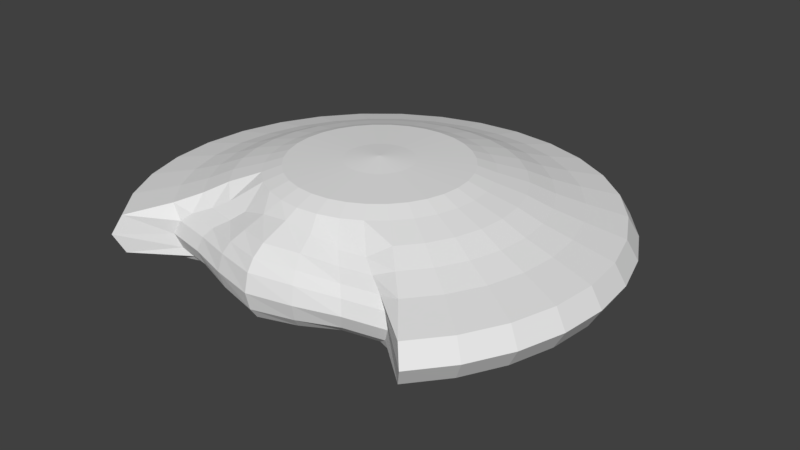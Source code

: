 # Source: ufo.blend  (saved by Blender 2.79.0; exported with 4.5.12 LTS)
import bpy
from mathutils import Matrix  # noqa: F401  (used for matrix-valued properties, if any)

bpy.ops.wm.read_factory_settings(use_empty=True)
scene = bpy.context.scene
scene.name = 'Scene'

# ---- collections
col_collection_1 = bpy.data.collections.new('Collection 1'); scene.collection.children.link(col_collection_1)

# ---- world
world_world = bpy.data.worlds.new('World'); scene.world = world_world
world_world.color = (0.05088, 0.05088, 0.05088)
world_world.use_sun_shadow = False
world_world.sun_shadow_jitter_overblur = 0.0
world_world.cycles.sampling_method = 'MANUAL'

# ---- meshes
me_sphere = bpy.data.meshes.new('Sphere')
me_sphere.from_pydata([(-5.742e-08, 0.2914, 0.5462), (-1.11e-07, 0.762, 0.5226), (-6.913e-08, 0.9204, 0.4684), (-6.913e-08, 1.171, 0.3984), (-6.913e-08, 1.378, 0.313), (-7.669e-08, 1.615, 0.2372), (-1.148e-07, 1.916, 0.165), (-1.292e-07, 2.013, 6.437e-08), (-1.148e-07, 1.916, -0.165), (-4.315e-08, 0.5565, -0.5424), (0.05686, 0.2858, 0.5462), (0.1487, 0.7474, 0.5226), (0.1796, 0.9027, 0.4684), (0.2285, 1.149, 0.3984), (0.2687, 1.351, 0.313), (0.315, 1.584, 0.2372), (0.3847, 1.878, 0.165), (0.4035, 1.973, 6.437e-08), (0.3847, 1.878, -0.165), (0.315, 1.584, -0.2372), (0.2687, 1.351, -0.313), (0.2285, 1.149, -0.3984), (0.1086, 0.5458, -0.5424), (0.07518, 0.378, -0.725), (0.03833, 0.1927, -0.8374), (0.1115, 0.2692, 0.5462), (0.2916, 0.704, 0.5226), (0.3522, 0.8504, 0.4684), (0.4483, 1.082, 0.3984), (0.5271, 1.273, 0.313), (0.6179, 1.492, 0.2372), (0.7547, 1.766, 0.165), (0.7916, 1.855, 6.437e-08), (0.7547, 1.766, -0.165), (0.6179, 1.492, -0.2372), (0.5271, 1.273, -0.313), (0.4483, 1.082, -0.3984), (0.213, 0.5141, -0.5424), (0.1475, 0.356, -0.725), (0.07518, 0.1815, -0.8374), (0.1619, 0.2423, 0.5462), (0.4234, 0.6336, 0.5226), (0.5114, 0.7653, 0.4684), (0.6508, 0.974, 0.3984), (0.7653, 1.145, 0.313), (0.897, 1.342, 0.2372), (1.096, 1.584, 0.165), (1.149, 1.664, 6.437e-08), (1.096, 1.584, -0.165), (0.897, 1.342, -0.2372), (0.7653, 1.145, -0.313), (0.6508, 0.974, -0.3984), (0.3092, 0.4627, -0.5424), (0.2141, 0.3204, -0.725), (0.1091, 0.1633, -0.8374), (0.2061, 0.2061, 0.5462), (0.5388, 0.5388, 0.5226), (0.6508, 0.6508, 0.4684), (0.8284, 0.8284, 0.3984), (0.974, 0.974, 0.313), (1.142, 1.142, 0.2372), (1.395, 1.339, 0.165), (1.463, 1.407, 6.437e-08), (1.395, 1.339, -0.165), (1.142, 1.142, -0.2372), (0.974, 0.974, -0.313), (0.8284, 0.8284, -0.3984), (0.3935, 0.3935, -0.5424), (0.2725, 0.2725, -0.725), (0.1389, 0.1389, -0.8374), (0.2423, 0.1619, 0.5462), (0.6336, 0.4234, 0.5226), (0.7653, 0.5114, 0.4684), (0.974, 0.6508, 0.3984), (1.145, 0.7653, 0.313), (1.342, 0.897, 0.2372), (1.64, 1.04, 0.165), (1.72, 1.093, 6.437e-08), (1.64, 1.04, -0.165), (1.342, 0.897, -0.2372), (1.145, 0.7653, -0.313), (0.974, 0.6508, -0.3984), (0.4627, 0.3092, -0.5424), (0.3204, 0.2141, -0.725), (0.1633, 0.1091, -0.8374), (0.2693, 0.1115, 0.5462), (0.704, 0.2916, 0.5226), (0.8504, 0.3522, 0.4684), (1.082, 0.4483, 0.3984), (1.273, 0.5271, 0.313), (1.492, 0.6179, 0.2372), (1.822, 0.6988, 0.165), (1.911, 0.7357, 6.437e-08), (1.822, 0.6988, -0.165), (1.492, 0.6179, -0.2372), (1.273, 0.5271, -0.313), (1.082, 0.4483, -0.3984), (0.5141, 0.213, -0.5424), (0.356, 0.1475, -0.725), (0.1815, 0.07518, -0.8374), (0.2858, 0.05686, 0.5462), (0.7474, 0.1487, 0.5226), (0.9027, 0.1796, 0.4684), (1.149, 0.2285, 0.3984), (1.351, 0.2687, 0.313), (1.584, 0.315, 0.2372), (1.934, 0.3289, 0.165), (2.029, 0.3477, 6.437e-08), (1.934, 0.3289, -0.165), (1.584, 0.315, -0.2372), (1.351, 0.2687, -0.313), (1.149, 0.2285, -0.3984), (0.5458, 0.1086, -0.5424), (0.378, 0.07518, -0.725), (0.1927, 0.03833, -0.8374), (0.2914, -4.07e-07, 0.5462), (0.762, -4.127e-07, 0.5226), (0.9204, -3.83e-07, 0.4684), (1.171, -3.953e-07, 0.3984), (1.378, -4.2e-07, 0.313), (1.615, -3.122e-07, 0.2372), (1.972, -0.05587, 0.165), (2.069, -0.05587, 6.437e-08), (1.972, -0.05587, -0.165), (1.615, -2.341e-07, -0.2372), (1.378, -4.2e-07, -0.313), (1.171, -3.953e-07, -0.3984), (0.5565, -3.716e-07, -0.5424), (0.3854, -3.361e-07, -0.725), (0.1965, -3.399e-07, -0.8374), (0.2858, -0.05686, 0.5462), (0.7474, -0.1487, 0.5226), (0.9027, -0.1796, 0.4684), (1.149, -0.2285, 0.3984), (1.351, -0.2687, 0.313), (1.584, -0.315, 0.2372), (1.934, -0.4406, 0.165), (2.029, -0.4594, 6.437e-08), (1.934, -0.4406, -0.165), (1.584, -0.315, -0.2372), (1.351, -0.2687, -0.313), (1.149, -0.2285, -0.3984), (0.5458, -0.1086, -0.5424), (0.378, -0.07518, -0.725), (0.1927, -0.03833, -0.8374), (0.2693, -0.1115, 0.5462), (0.704, -0.2916, 0.5226), (0.8504, -0.3522, 0.4684), (1.082, -0.4483, 0.3984), (1.273, -0.5272, 0.313), (1.492, -0.6179, 0.2372), (1.822, -0.8106, 0.165), (1.911, -0.8475, 6.437e-08), (1.822, -0.8106, -0.165), (1.492, -0.6179, -0.2372), (1.273, -0.5272, -0.313), (1.082, -0.4483, -0.3984), (0.5141, -0.213, -0.5424), (0.356, -0.1475, -0.725), (0.1815, -0.07518, -0.8374), (0.2423, -0.1619, 0.5462), (0.6336, -0.4234, 0.5226), (0.7653, -0.5114, 0.4684), (0.974, -0.6508, 0.3984), (1.145, -0.7653, 0.313), (1.342, -0.897, 0.2372), (1.64, -1.152, 0.165), (1.72, -1.205, 6.437e-08), (1.64, -1.152, -0.165), (1.342, -0.897, -0.2372), (1.145, -0.7653, -0.313), (0.974, -0.6508, -0.3984), (0.4627, -0.3092, -0.5424), (0.3204, -0.2141, -0.725), (0.1633, -0.1091, -0.8374), (0.2061, -0.2061, 0.5462), (0.5388, -0.5388, 0.5226), (0.6508, -0.6508, 0.4684), (0.8284, -0.8284, 0.3984), (0.974, -0.974, 0.313), (1.142, -1.142, 0.2372), (1.395, -1.45, 0.165), (1.463, -1.519, 6.437e-08), (1.395, -1.45, -0.165), (1.142, -1.142, -0.2372), (0.974, -0.974, -0.313), (0.8284, -0.8284, -0.3984), (0.3935, -0.3935, -0.5424), (0.2725, -0.2725, -0.725), (0.1389, -0.1389, -0.8374), (0.1619, -0.2423, 0.5462), (0.4234, -0.6336, 0.5226), (0.5114, -0.7653, 0.4684), (0.6948, -0.9534, 0.3166), (0.817, -1.028, 0.2488), (0.9576, -1.113, 0.1886), (1.044, -1.165, 0.1171), (1.095, -1.196, 5.798e-08), (1.044, -1.165, -0.1171), (0.9576, -1.113, -0.1886), (0.817, -1.028, -0.2488), (0.6948, -0.9534, -0.3166), (0.3092, -0.4627, -0.5424), (0.2141, -0.3204, -0.725), (0.1091, -0.1633, -0.8374), (0.1115, -0.2693, 0.5462), (0.2916, -0.704, 0.5226), (0.3522, -0.8504, 0.4684), (0.4716, -1.0, 0.3166), (0.5546, -1.083, 0.2488), (0.65, -1.177, 0.1886), (0.7085, -1.235, 0.1171), (0.7431, -1.27, 5.798e-08), (0.7085, -1.235, -0.1171), (0.65, -1.177, -0.1886), (0.5546, -1.083, -0.2488), (0.4716, -1.0, -0.3166), (0.213, -0.5141, -0.5424), (0.1475, -0.356, -0.725), (0.07518, -0.1815, -0.8374), (0.05686, -0.2858, 0.5462), (0.1487, -0.7474, 0.5226), (0.1796, -0.9027, 0.4684), (0.2404, -1.029, 0.3805), (0.2827, -1.186, 0.299), (0.3314, -1.287, 0.2266), (0.3612, -1.348, 0.1407), (0.3788, -1.385, 6.411e-08), (0.3612, -1.348, -0.1407), (0.3314, -1.287, -0.2266), (0.2827, -1.186, -0.299), (0.2404, -1.029, -0.3805), (0.1086, -0.5458, -0.5424), (0.07518, -0.378, -0.725), (0.03833, -0.1927, -0.8374), (-6.82e-08, -0.2914, 0.5462), (-2.896e-08, -0.762, 0.5226), (-2.553e-08, -0.9204, 0.4684), (-1.014e-07, -1.039, 0.4092), (-2.053e-07, -1.269, 0.3215), (5.255e-08, -1.372, 0.2437), (-2.193e-07, -1.435, 0.1513), (-2.664e-07, -1.472, 6.594e-08), (-2.193e-07, -1.435, -0.1513), (5.255e-08, -1.372, -0.2437), (-2.053e-07, -1.197, -0.3215), (-1.014e-07, -1.039, -0.4092), (-5.41e-08, -0.5565, -0.5424), (-3.796e-08, -0.3854, -0.725), (-3.796e-08, -0.1965, -0.8374), (-0.05686, -0.2858, 0.5462), (-0.1487, -0.7474, 0.5226), (-0.1796, -0.9027, 0.4684), (-0.2404, -1.029, 0.3805), (-0.2827, -1.186, 0.299), (-0.3314, -1.287, 0.2266), (-0.3612, -1.348, 0.1407), (-0.3788, -1.385, 6.411e-08), (-0.3612, -1.348, -0.1407), (-0.3314, -1.287, -0.2266), (-0.2827, -1.186, -0.299), (-0.2404, -1.029, -0.3805), (-0.1086, -0.5458, -0.5424), (-0.07518, -0.378, -0.725), (-0.03833, -0.1927, -0.8374), (-0.1115, -0.2693, 0.5462), (-0.2916, -0.704, 0.5226), (-0.3522, -0.8504, 0.4684), (-0.4716, -1.0, 0.3166), (-0.5546, -1.083, 0.2488), (-0.65, -1.177, 0.1886), (-0.7085, -1.235, 0.1171), (-0.7431, -1.27, 5.798e-08), (-0.7085, -1.235, -0.1171), (-0.65, -1.177, -0.1886), (-0.5546, -1.083, -0.2488), (-0.4716, -1.0, -0.3166), (-0.213, -0.5141, -0.5424), (-0.1475, -0.356, -0.725), (-0.07518, -0.1815, -0.8374), (-0.1619, -0.2423, 0.5462), (-0.4234, -0.6336, 0.5226), (-0.5114, -0.7653, 0.4684), (-0.6948, -0.9534, 0.3166), (-0.817, -1.028, 0.2488), (-0.9576, -1.113, 0.1886), (-1.044, -1.165, 0.1171), (-1.095, -1.196, 5.798e-08), (-1.044, -1.165, -0.1171), (-0.9576, -1.113, -0.1886), (-0.817, -1.028, -0.2488), (-0.6948, -0.9534, -0.3166), (-0.3092, -0.4627, -0.5424), (-0.2141, -0.3204, -0.725), (-0.1091, -0.1633, -0.8374), (-4.016e-07, -7.5e-07, 0.5714), (-0.2061, -0.2061, 0.5462), (-0.5388, -0.5388, 0.5226), (-0.6508, -0.6508, 0.4684), (-0.8284, -0.8284, 0.3984), (-0.974, -0.974, 0.313), (-1.142, -1.142, 0.2372), (-1.395, -1.45, 0.165), (-1.463, -1.519, 6.437e-08), (-1.395, -1.45, -0.165), (-1.142, -1.142, -0.2372), (-0.974, -0.974, -0.313), (-0.8284, -0.8284, -0.3984), (-0.3935, -0.3935, -0.5424), (-0.2725, -0.2725, -0.725), (-0.1389, -0.1389, -0.8374), (-0.2423, -0.1619, 0.5462), (-0.6336, -0.4234, 0.5226), (-0.7653, -0.5114, 0.4684), (-0.974, -0.6508, 0.3984), (-1.145, -0.7653, 0.313), (-1.342, -0.897, 0.2372), (-1.64, -1.152, 0.165), (-1.72, -1.205, 6.437e-08), (-1.64, -1.152, -0.165), (-1.342, -0.897, -0.2372), (-1.145, -0.7653, -0.313), (-0.974, -0.6508, -0.3984), (-0.4627, -0.3092, -0.5424), (-0.3204, -0.2141, -0.725), (-0.1633, -0.1091, -0.8374), (-0.2693, -0.1115, 0.5462), (-0.704, -0.2916, 0.5226), (-0.8504, -0.3522, 0.4684), (-1.082, -0.4483, 0.3984), (-1.273, -0.5271, 0.313), (-1.492, -0.6179, 0.2372), (-1.822, -0.8106, 0.165), (-1.911, -0.8475, 6.437e-08), (-1.822, -0.8106, -0.165), (-1.492, -0.6179, -0.2372), (-1.273, -0.5271, -0.313), (-1.082, -0.4483, -0.3984), (-0.5141, -0.213, -0.5424), (-0.356, -0.1475, -0.725), (-0.1815, -0.07518, -0.8374), (-0.2858, -0.05686, 0.5462), (-0.7474, -0.1487, 0.5226), (-0.9027, -0.1796, 0.4684), (-1.149, -0.2285, 0.3984), (-1.351, -0.2687, 0.313), (-1.584, -0.315, 0.2372), (-1.934, -0.4406, 0.165), (-2.029, -0.4594, 6.437e-08), (-1.934, -0.4406, -0.165), (-1.584, -0.315, -0.2372), (-1.351, -0.2687, -0.313), (-1.149, -0.2285, -0.3984), (-0.5458, -0.1086, -0.5424), (-0.378, -0.07518, -0.725), (-0.1927, -0.03833, -0.8374), (-0.2914, -3.847e-07, 0.5462), (-0.762, -3.386e-07, 0.5226), (-0.9204, -3.336e-07, 0.4684), (-1.171, -1.731e-07, 0.3984), (-1.378, -9.905e-08, 0.313), (-1.615, -3.903e-07, 0.2372), (-1.972, -0.05587, 0.165), (-2.069, -0.05587, 6.437e-08), (-1.972, -0.05587, -0.165), (-1.615, -3.903e-07, -0.2372), (-1.378, -9.905e-08, -0.313), (-1.171, -1.731e-07, -0.3984), (-0.5565, -2.896e-07, -0.5424), (-0.3854, -2.836e-07, -0.725), (-0.1965, -3.474e-07, -0.8374), (-0.2858, 0.05686, 0.5462), (-0.7474, 0.1487, 0.5226), (-0.9027, 0.1796, 0.4684), (-1.149, 0.2285, 0.3984), (-1.351, 0.2687, 0.313), (-1.584, 0.315, 0.2372), (-1.934, 0.3289, 0.165), (-2.029, 0.3477, 6.437e-08), (-1.934, 0.3289, -0.165), (-1.584, 0.315, -0.2372), (-1.351, 0.2687, -0.313), (-1.149, 0.2285, -0.3984), (-0.5458, 0.1086, -0.5424), (-0.378, 0.07518, -0.725), (-0.1927, 0.03833, -0.8374), (-0.2693, 0.1115, 0.5462), (-0.704, 0.2916, 0.5226), (-0.8504, 0.3522, 0.4684), (-1.082, 0.4483, 0.3984), (-1.273, 0.5271, 0.313), (-1.492, 0.6179, 0.2372), (-1.822, 0.6988, 0.165), (-1.911, 0.7357, 6.437e-08), (-1.822, 0.6988, -0.165), (-1.492, 0.6179, -0.2372), (-1.273, 0.5271, -0.313), (-1.082, 0.4483, -0.3984), (-0.5141, 0.213, -0.5424), (-0.356, 0.1475, -0.725), (-0.1815, 0.07518, -0.8374), (-0.2423, 0.1619, 0.5462), (-0.6336, 0.4234, 0.5226), (-0.7653, 0.5114, 0.4684), (-0.974, 0.6508, 0.3984), (-1.145, 0.7653, 0.313), (-1.342, 0.897, 0.2372), (-1.64, 1.04, 0.165), (-1.72, 1.093, 6.437e-08), (-1.64, 1.04, -0.165), (-1.342, 0.897, -0.2372), (-1.145, 0.7653, -0.313), (-0.974, 0.6508, -0.3984), (-0.4627, 0.3092, -0.5424), (-0.3204, 0.2141, -0.725), (-0.1633, 0.1091, -0.8374), (-0.2061, 0.2061, 0.5462), (-0.5388, 0.5388, 0.5226), (-0.6508, 0.6508, 0.4684), (-0.8284, 0.8284, 0.3984), (-0.974, 0.974, 0.313), (-1.142, 1.142, 0.2372), (-1.395, 1.339, 0.165), (-1.463, 1.407, 6.437e-08), (-1.395, 1.339, -0.165), (-1.142, 1.142, -0.2372), (-0.974, 0.974, -0.313), (-0.8284, 0.8284, -0.3984), (-0.3935, 0.3935, -0.5424), (-0.2725, 0.2725, -0.725), (-0.1389, 0.1389, -0.8374), (-0.1619, 0.2423, 0.5462), (-0.4234, 0.6336, 0.5226), (-0.5114, 0.7653, 0.4684), (-0.6508, 0.974, 0.3984), (-0.7653, 1.145, 0.313), (-0.897, 1.342, 0.2372), (-1.096, 1.584, 0.165), (-1.149, 1.664, 6.437e-08), (-1.096, 1.584, -0.165), (-0.897, 1.342, -0.2372), (-0.7653, 1.145, -0.313), (-0.6508, 0.974, -0.3984), (-0.3092, 0.4627, -0.5424), (-0.2141, 0.3204, -0.725), (-0.1091, 0.1633, -0.8374), (-0.1115, 0.2692, 0.5462), (-0.2916, 0.704, 0.5226), (-0.3522, 0.8504, 0.4684), (-0.4483, 1.082, 0.3984), (-0.5271, 1.273, 0.313), (-0.6179, 1.492, 0.2372), (-0.7547, 1.766, 0.165), (-0.7916, 1.855, 6.437e-08), (-0.7547, 1.766, -0.165), (-0.6179, 1.492, -0.2372), (-0.5271, 1.273, -0.313), (-0.4483, 1.082, -0.3984), (-0.213, 0.5141, -0.5424), (-0.1475, 0.356, -0.725), (-0.07518, 0.1815, -0.8374), (-0.05686, 0.2858, 0.5462), (-0.1487, 0.7474, 0.5226), (-0.1796, 0.9027, 0.4684), (-0.2285, 1.149, 0.3984), (-0.2687, 1.351, 0.313), (-0.315, 1.584, 0.2372), (-0.3847, 1.878, 0.165), (-0.4035, 1.973, 6.437e-08), (-0.3847, 1.878, -0.165), (-0.315, 1.584, -0.2372), (-0.2687, 1.351, -0.313), (-0.2285, 1.149, -0.3984), (-0.1086, 0.5458, -0.5424), (-0.07518, 0.378, -0.725), (-0.03833, 0.1927, -0.8374), (3.441e-08, 1.615, -0.2372), (3.818e-07, 1.378, -0.313), (1.843e-07, 1.171, -0.3984), (3.707e-08, 0.3854, -0.725), (-2.671e-08, 0.1965, -0.8374)], [], [(1, 0, 10, 11), (476, 8, 18, 19), (2, 1, 11, 12), (477, 476, 19, 20), (3, 2, 12, 13), (478, 477, 20, 21), (4, 3, 13, 14), (9, 478, 21, 22), (5, 4, 14, 15), (479, 9, 22, 23), (6, 5, 15, 16), (480, 479, 23, 24), (7, 6, 16, 17), (0, 295, 10), (8, 7, 17, 18), (17, 16, 31, 32), (10, 295, 25), (18, 17, 32, 33), (11, 10, 25, 26), (19, 18, 33, 34), (12, 11, 26, 27), (20, 19, 34, 35), (13, 12, 27, 28), (21, 20, 35, 36), (14, 13, 28, 29), (22, 21, 36, 37), (15, 14, 29, 30), (23, 22, 37, 38), (16, 15, 30, 31), (24, 23, 38, 39), (36, 35, 50, 51), (29, 28, 43, 44), (37, 36, 51, 52), (30, 29, 44, 45), (38, 37, 52, 53), (31, 30, 45, 46), (39, 38, 53, 54), (32, 31, 46, 47), (25, 295, 40), (33, 32, 47, 48), (26, 25, 40, 41), (34, 33, 48, 49), (27, 26, 41, 42), (35, 34, 49, 50), (28, 27, 42, 43), (48, 47, 62, 63), (41, 40, 55, 56), (49, 48, 63, 64), (42, 41, 56, 57), (50, 49, 64, 65), (43, 42, 57, 58), (51, 50, 65, 66), (44, 43, 58, 59), (52, 51, 66, 67), (45, 44, 59, 60), (53, 52, 67, 68), (46, 45, 60, 61), (54, 53, 68, 69), (47, 46, 61, 62), (40, 295, 55), (67, 66, 81, 82), (60, 59, 74, 75), (68, 67, 82, 83), (61, 60, 75, 76), (69, 68, 83, 84), (62, 61, 76, 77), (55, 295, 70), (63, 62, 77, 78), (56, 55, 70, 71), (64, 63, 78, 79), (57, 56, 71, 72), (65, 64, 79, 80), (58, 57, 72, 73), (66, 65, 80, 81), (59, 58, 73, 74), (71, 70, 85, 86), (79, 78, 93, 94), (72, 71, 86, 87), (80, 79, 94, 95), (73, 72, 87, 88), (81, 80, 95, 96), (74, 73, 88, 89), (82, 81, 96, 97), (75, 74, 89, 90), (83, 82, 97, 98), (76, 75, 90, 91), (84, 83, 98, 99), (77, 76, 91, 92), (70, 295, 85), (78, 77, 92, 93), (90, 89, 104, 105), (98, 97, 112, 113), (91, 90, 105, 106), (99, 98, 113, 114), (92, 91, 106, 107), (85, 295, 100), (93, 92, 107, 108), (86, 85, 100, 101), (94, 93, 108, 109), (87, 86, 101, 102), (95, 94, 109, 110), (88, 87, 102, 103), (96, 95, 110, 111), (89, 88, 103, 104), (97, 96, 111, 112), (109, 108, 123, 124), (102, 101, 116, 117), (110, 109, 124, 125), (103, 102, 117, 118), (111, 110, 125, 126), (104, 103, 118, 119), (112, 111, 126, 127), (105, 104, 119, 120), (113, 112, 127, 128), (106, 105, 120, 121), (114, 113, 128, 129), (107, 106, 121, 122), (100, 295, 115), (108, 107, 122, 123), (101, 100, 115, 116), (128, 127, 142, 143), (121, 120, 135, 136), (129, 128, 143, 144), (122, 121, 136, 137), (115, 295, 130), (123, 122, 137, 138), (116, 115, 130, 131), (124, 123, 138, 139), (117, 116, 131, 132), (125, 124, 139, 140), (118, 117, 132, 133), (126, 125, 140, 141), (119, 118, 133, 134), (127, 126, 141, 142), (120, 119, 134, 135), (132, 131, 146, 147), (140, 139, 154, 155), (133, 132, 147, 148), (141, 140, 155, 156), (134, 133, 148, 149), (142, 141, 156, 157), (135, 134, 149, 150), (143, 142, 157, 158), (136, 135, 150, 151), (144, 143, 158, 159), (137, 136, 151, 152), (130, 295, 145), (138, 137, 152, 153), (131, 130, 145, 146), (139, 138, 153, 154), (151, 150, 165, 166), (159, 158, 173, 174), (152, 151, 166, 167), (145, 295, 160), (153, 152, 167, 168), (146, 145, 160, 161), (154, 153, 168, 169), (147, 146, 161, 162), (155, 154, 169, 170), (148, 147, 162, 163), (156, 155, 170, 171), (149, 148, 163, 164), (157, 156, 171, 172), (150, 149, 164, 165), (158, 157, 172, 173), (170, 169, 184, 185), (163, 162, 177, 178), (171, 170, 185, 186), (164, 163, 178, 179), (172, 171, 186, 187), (165, 164, 179, 180), (173, 172, 187, 188), (166, 165, 180, 181), (174, 173, 188, 189), (167, 166, 181, 182), (160, 295, 175), (168, 167, 182, 183), (161, 160, 175, 176), (169, 168, 183, 184), (162, 161, 176, 177), (189, 188, 203, 204), (182, 181, 196, 197), (175, 295, 190), (183, 182, 197, 198), (176, 175, 190, 191), (184, 183, 198, 199), (177, 176, 191, 192), (185, 184, 199, 200), (178, 177, 192, 193), (186, 185, 200, 201), (179, 178, 193, 194), (187, 186, 201, 202), (180, 179, 194, 195), (188, 187, 202, 203), (181, 180, 195, 196), (201, 200, 215, 216), (194, 193, 208, 209), (202, 201, 216, 217), (195, 194, 209, 210), (203, 202, 217, 218), (196, 195, 210, 211), (204, 203, 218, 219), (197, 196, 211, 212), (190, 295, 205), (198, 197, 212, 213), (191, 190, 205, 206), (199, 198, 213, 214), (192, 191, 206, 207), (200, 199, 214, 215), (193, 192, 207, 208), (205, 295, 220), (213, 212, 227, 228), (206, 205, 220, 221), (214, 213, 228, 229), (207, 206, 221, 222), (215, 214, 229, 230), (208, 207, 222, 223), (216, 215, 230, 231), (209, 208, 223, 224), (217, 216, 231, 232), (210, 209, 224, 225), (218, 217, 232, 233), (211, 210, 225, 226), (219, 218, 233, 234), (212, 211, 226, 227), (224, 223, 238, 239), (232, 231, 246, 247), (225, 224, 239, 240), (233, 232, 247, 248), (226, 225, 240, 241), (234, 233, 248, 249), (227, 226, 241, 242), (220, 295, 235), (228, 227, 242, 243), (221, 220, 235, 236), (229, 228, 243, 244), (222, 221, 236, 237), (230, 229, 244, 245), (223, 222, 237, 238), (231, 230, 245, 246), (243, 242, 257, 258), (236, 235, 250, 251), (244, 243, 258, 259), (237, 236, 251, 252), (245, 244, 259, 260), (238, 237, 252, 253), (246, 245, 260, 261), (239, 238, 253, 254), (247, 246, 261, 262), (240, 239, 254, 255), (248, 247, 262, 263), (241, 240, 255, 256), (249, 248, 263, 264), (242, 241, 256, 257), (235, 295, 250), (262, 261, 276, 277), (255, 254, 269, 270), (263, 262, 277, 278), (256, 255, 270, 271), (264, 263, 278, 279), (257, 256, 271, 272), (250, 295, 265), (258, 257, 272, 273), (251, 250, 265, 266), (259, 258, 273, 274), (252, 251, 266, 267), (260, 259, 274, 275), (253, 252, 267, 268), (261, 260, 275, 276), (254, 253, 268, 269), (266, 265, 280, 281), (274, 273, 288, 289), (267, 266, 281, 282), (275, 274, 289, 290), (268, 267, 282, 283), (276, 275, 290, 291), (269, 268, 283, 284), (277, 276, 291, 292), (270, 269, 284, 285), (278, 277, 292, 293), (271, 270, 285, 286), (279, 278, 293, 294), (272, 271, 286, 287), (265, 295, 280), (273, 272, 287, 288), (285, 284, 300, 301), (293, 292, 308, 309), (286, 285, 301, 302), (294, 293, 309, 310), (287, 286, 302, 303), (280, 295, 296), (288, 287, 303, 304), (281, 280, 296, 297), (289, 288, 304, 305), (282, 281, 297, 298), (290, 289, 305, 306), (283, 282, 298, 299), (291, 290, 306, 307), (284, 283, 299, 300), (292, 291, 307, 308), (305, 304, 319, 320), (298, 297, 312, 313), (306, 305, 320, 321), (299, 298, 313, 314), (307, 306, 321, 322), (300, 299, 314, 315), (308, 307, 322, 323), (301, 300, 315, 316), (309, 308, 323, 324), (302, 301, 316, 317), (310, 309, 324, 325), (303, 302, 317, 318), (296, 295, 311), (304, 303, 318, 319), (297, 296, 311, 312), (324, 323, 338, 339), (317, 316, 331, 332), (325, 324, 339, 340), (318, 317, 332, 333), (311, 295, 326), (319, 318, 333, 334), (312, 311, 326, 327), (320, 319, 334, 335), (313, 312, 327, 328), (321, 320, 335, 336), (314, 313, 328, 329), (322, 321, 336, 337), (315, 314, 329, 330), (323, 322, 337, 338), (316, 315, 330, 331), (336, 335, 350, 351), (329, 328, 343, 344), (337, 336, 351, 352), (330, 329, 344, 345), (338, 337, 352, 353), (331, 330, 345, 346), (339, 338, 353, 354), (332, 331, 346, 347), (340, 339, 354, 355), (333, 332, 347, 348), (326, 295, 341), (334, 333, 348, 349), (327, 326, 341, 342), (335, 334, 349, 350), (328, 327, 342, 343), (355, 354, 369, 370), (348, 347, 362, 363), (341, 295, 356), (349, 348, 363, 364), (342, 341, 356, 357), (350, 349, 364, 365), (343, 342, 357, 358), (351, 350, 365, 366), (344, 343, 358, 359), (352, 351, 366, 367), (345, 344, 359, 360), (353, 352, 367, 368), (346, 345, 360, 361), (354, 353, 368, 369), (347, 346, 361, 362), (359, 358, 373, 374), (367, 366, 381, 382), (360, 359, 374, 375), (368, 367, 382, 383), (361, 360, 375, 376), (369, 368, 383, 384), (362, 361, 376, 377), (370, 369, 384, 385), (363, 362, 377, 378), (356, 295, 371), (364, 363, 378, 379), (357, 356, 371, 372), (365, 364, 379, 380), (358, 357, 372, 373), (366, 365, 380, 381), (378, 377, 392, 393), (371, 295, 386), (379, 378, 393, 394), (372, 371, 386, 387), (380, 379, 394, 395), (373, 372, 387, 388), (381, 380, 395, 396), (374, 373, 388, 389), (382, 381, 396, 397), (375, 374, 389, 390), (383, 382, 397, 398), (376, 375, 390, 391), (384, 383, 398, 399), (377, 376, 391, 392), (385, 384, 399, 400), (397, 396, 411, 412), (390, 389, 404, 405), (398, 397, 412, 413), (391, 390, 405, 406), (399, 398, 413, 414), (392, 391, 406, 407), (400, 399, 414, 415), (393, 392, 407, 408), (386, 295, 401), (394, 393, 408, 409), (387, 386, 401, 402), (395, 394, 409, 410), (388, 387, 402, 403), (396, 395, 410, 411), (389, 388, 403, 404), (401, 295, 416), (409, 408, 423, 424), (402, 401, 416, 417), (410, 409, 424, 425), (403, 402, 417, 418), (411, 410, 425, 426), (404, 403, 418, 419), (412, 411, 426, 427), (405, 404, 419, 420), (413, 412, 427, 428), (406, 405, 420, 421), (414, 413, 428, 429), (407, 406, 421, 422), (415, 414, 429, 430), (408, 407, 422, 423), (420, 419, 434, 435), (428, 427, 442, 443), (421, 420, 435, 436), (429, 428, 443, 444), (422, 421, 436, 437), (430, 429, 444, 445), (423, 422, 437, 438), (416, 295, 431), (424, 423, 438, 439), (417, 416, 431, 432), (425, 424, 439, 440), (418, 417, 432, 433), (426, 425, 440, 441), (419, 418, 433, 434), (427, 426, 441, 442), (439, 438, 453, 454), (432, 431, 446, 447), (440, 439, 454, 455), (433, 432, 447, 448), (441, 440, 455, 456), (434, 433, 448, 449), (442, 441, 456, 457), (435, 434, 449, 450), (443, 442, 457, 458), (436, 435, 450, 451), (444, 443, 458, 459), (437, 436, 451, 452), (445, 444, 459, 460), (438, 437, 452, 453), (431, 295, 446), (458, 457, 472, 473), (451, 450, 465, 466), (459, 458, 473, 474), (452, 451, 466, 467), (460, 459, 474, 475), (453, 452, 467, 468), (446, 295, 461), (454, 453, 468, 469), (447, 446, 461, 462), (455, 454, 469, 470), (448, 447, 462, 463), (456, 455, 470, 471), (449, 448, 463, 464), (457, 456, 471, 472), (450, 449, 464, 465), (470, 469, 8, 476), (463, 462, 1, 2), (471, 470, 476, 477), (464, 463, 2, 3), (472, 471, 477, 478), (465, 464, 3, 4), (473, 472, 478, 9), (466, 465, 4, 5), (474, 473, 9, 479), (467, 466, 5, 6), (475, 474, 479, 480), (468, 467, 6, 7), (461, 295, 0), (469, 468, 7, 8), (462, 461, 0, 1)])
_uv = me_sphere.uv_layers.new(name='UVMap')
_uv.uv.foreach_set('vector', [0.3953, 0.2895, 0.3621, 0.2603, 0.3652, 0.2559, 0.4035, 0.2781, 0.5602, 0.2467, 0.5299, 0.2454, 0.5353, 0.2079, 0.5645, 0.2162, 0.4072, 0.2999, 0.3953, 0.2895, 0.4035, 0.2781, 0.4171, 0.2861, 0.5844, 0.2478, 0.5602, 0.2467, 0.5645, 0.2162, 0.588, 0.2219, 0.4257, 0.3163, 0.4072, 0.2999, 0.4171, 0.2861, 0.4385, 0.2985, 0.6058, 0.2487, 0.5844, 0.2478, 0.588, 0.2219, 0.6089, 0.227, 0.4417, 0.3304, 0.4257, 0.3163, 0.4385, 0.2985, 0.457, 0.3093, 0.6655, 0.2513, 0.6058, 0.2487, 0.6089, 0.227, 0.667, 0.2411, 0.4598, 0.3463, 0.4417, 0.3304, 0.457, 0.3093, 0.4778, 0.3214, 0.64, 0.5984, 0.702, 0.5923, 0.7015, 0.6215, 0.64, 0.6151, 0.4824, 0.3663, 0.4598, 0.3463, 0.4778, 0.3214, 0.5044, 0.3358, 0.5936, 0.6029, 0.64, 0.5984, 0.64, 0.6151, 0.5937, 0.6101, 0.5167, 0.8852, 0.5167, 0.8699, 0.5478, 0.8701, 0.5477, 0.8852, 0.3621, 0.2603, 0.3415, 0.2421, 0.3652, 0.2559, 0.5165, 0.9002, 0.5167, 0.8852, 0.5477, 0.8852, 0.5476, 0.9003, 0.5477, 0.8852, 0.5478, 0.8701, 0.5789, 0.8703, 0.5787, 0.8852, 0.3652, 0.2559, 0.3415, 0.2421, 0.3675, 0.251, 0.5476, 0.9003, 0.5477, 0.8852, 0.5787, 0.8852, 0.5787, 0.9005, 0.4035, 0.2781, 0.3652, 0.2559, 0.3675, 0.251, 0.4093, 0.2654, 0.5645, 0.2162, 0.5353, 0.2079, 0.5478, 0.1722, 0.5747, 0.187, 0.4171, 0.2861, 0.4035, 0.2781, 0.4093, 0.2654, 0.4243, 0.2705, 0.588, 0.2219, 0.5645, 0.2162, 0.5747, 0.187, 0.5967, 0.1972, 0.4385, 0.2985, 0.4171, 0.2861, 0.4243, 0.2705, 0.4476, 0.2786, 0.6089, 0.227, 0.588, 0.2219, 0.5967, 0.1972, 0.6161, 0.2062, 0.457, 0.3093, 0.4385, 0.2985, 0.4476, 0.2786, 0.4678, 0.2857, 0.667, 0.2411, 0.6089, 0.227, 0.6161, 0.2062, 0.6703, 0.2314, 0.4778, 0.3214, 0.457, 0.3093, 0.4678, 0.2857, 0.4906, 0.2935, 0.64, 0.6151, 0.7015, 0.6215, 0.6953, 0.6499, 0.6366, 0.6315, 0.5044, 0.3358, 0.4778, 0.3214, 0.4906, 0.2935, 0.5201, 0.3016, 0.5937, 0.6101, 0.64, 0.6151, 0.6366, 0.6315, 0.5921, 0.6176, 0.6161, 0.2062, 0.5967, 0.1972, 0.6099, 0.1747, 0.6272, 0.1873, 0.4678, 0.2857, 0.4476, 0.2786, 0.4528, 0.2574, 0.4739, 0.2603, 0.6703, 0.2314, 0.6161, 0.2062, 0.6272, 0.1873, 0.6756, 0.2225, 0.4906, 0.2935, 0.4678, 0.2857, 0.4739, 0.2603, 0.4978, 0.2637, 0.6366, 0.6315, 0.6953, 0.6499, 0.6837, 0.6763, 0.63, 0.6469, 0.5201, 0.3016, 0.4906, 0.2935, 0.4978, 0.2637, 0.5289, 0.265, 0.5921, 0.6176, 0.6366, 0.6315, 0.63, 0.6469, 0.5891, 0.6246, 0.5787, 0.8852, 0.5789, 0.8703, 0.6094, 0.8707, 0.6093, 0.8855, 0.3675, 0.251, 0.3415, 0.2421, 0.3687, 0.2458, 0.5787, 0.9005, 0.5787, 0.8852, 0.6093, 0.8855, 0.6093, 0.9, 0.4093, 0.2654, 0.3675, 0.251, 0.3687, 0.2458, 0.4126, 0.2518, 0.5747, 0.187, 0.5478, 0.1722, 0.567, 0.1397, 0.5904, 0.1605, 0.4243, 0.2705, 0.4093, 0.2654, 0.4126, 0.2518, 0.4282, 0.2539, 0.5967, 0.1972, 0.5747, 0.187, 0.5904, 0.1605, 0.6099, 0.1747, 0.4476, 0.2786, 0.4243, 0.2705, 0.4282, 0.2539, 0.4528, 0.2574, 0.6093, 0.9, 0.6093, 0.8855, 0.6394, 0.8854, 0.6393, 0.9, 0.4126, 0.2518, 0.3687, 0.2458, 0.3689, 0.2404, 0.4131, 0.2377, 0.5904, 0.1605, 0.567, 0.1397, 0.5921, 0.1115, 0.6109, 0.1375, 0.4282, 0.2539, 0.4126, 0.2518, 0.4131, 0.2377, 0.4289, 0.2368, 0.6099, 0.1747, 0.5904, 0.1605, 0.6109, 0.1375, 0.6273, 0.1552, 0.4528, 0.2574, 0.4282, 0.2539, 0.4289, 0.2368, 0.4537, 0.2355, 0.6272, 0.1873, 0.6099, 0.1747, 0.6273, 0.1552, 0.6418, 0.1709, 0.4739, 0.2603, 0.4528, 0.2574, 0.4537, 0.2355, 0.475, 0.2343, 0.6756, 0.2225, 0.6272, 0.1873, 0.6418, 0.1709, 0.6824, 0.2148, 0.4978, 0.2637, 0.4739, 0.2603, 0.475, 0.2343, 0.4991, 0.233, 0.63, 0.6469, 0.6837, 0.6763, 0.6673, 0.6999, 0.6206, 0.6607, 0.5289, 0.265, 0.4978, 0.2637, 0.4991, 0.233, 0.5305, 0.2274, 0.5891, 0.6246, 0.63, 0.6469, 0.6206, 0.6607, 0.5848, 0.631, 0.6093, 0.8855, 0.6094, 0.8707, 0.6395, 0.8708, 0.6394, 0.8854, 0.3687, 0.2458, 0.3415, 0.2421, 0.3689, 0.2404, 0.6824, 0.2148, 0.6418, 0.1709, 0.6593, 0.1576, 0.6906, 0.2085, 0.4991, 0.233, 0.475, 0.2343, 0.4711, 0.2085, 0.4945, 0.2026, 0.6206, 0.6607, 0.6673, 0.6999, 0.6468, 0.7198, 0.6086, 0.6724, 0.5305, 0.2274, 0.4991, 0.233, 0.4945, 0.2026, 0.5249, 0.1903, 0.5848, 0.631, 0.6206, 0.6607, 0.6086, 0.6724, 0.5794, 0.6363, 0.6394, 0.8854, 0.6395, 0.8708, 0.6695, 0.8709, 0.6694, 0.8855, 0.3689, 0.2404, 0.3415, 0.2421, 0.3681, 0.2351, 0.6393, 0.9, 0.6394, 0.8854, 0.6694, 0.8855, 0.6693, 0.9001, 0.4131, 0.2377, 0.3689, 0.2404, 0.3681, 0.2351, 0.411, 0.2239, 0.6109, 0.1375, 0.5921, 0.1115, 0.6222, 0.08879, 0.6354, 0.1189, 0.4289, 0.2368, 0.4131, 0.2377, 0.411, 0.2239, 0.4263, 0.2199, 0.6273, 0.1552, 0.6109, 0.1375, 0.6354, 0.1189, 0.648, 0.1394, 0.4537, 0.2355, 0.4289, 0.2368, 0.4263, 0.2199, 0.4503, 0.2138, 0.6418, 0.1709, 0.6273, 0.1552, 0.648, 0.1394, 0.6593, 0.1576, 0.475, 0.2343, 0.4537, 0.2355, 0.4503, 0.2138, 0.4711, 0.2085, 0.411, 0.2239, 0.3681, 0.2351, 0.3662, 0.23, 0.4061, 0.2107, 0.6354, 0.1189, 0.6222, 0.08879, 0.656, 0.0723, 0.663, 0.1053, 0.4263, 0.2199, 0.411, 0.2239, 0.4061, 0.2107, 0.4204, 0.2038, 0.648, 0.1394, 0.6354, 0.1189, 0.663, 0.1053, 0.6715, 0.1279, 0.4503, 0.2138, 0.4263, 0.2199, 0.4204, 0.2038, 0.4429, 0.1931, 0.6593, 0.1576, 0.648, 0.1394, 0.6715, 0.1279, 0.679, 0.148, 0.4711, 0.2085, 0.4503, 0.2138, 0.4429, 0.1931, 0.4623, 0.184, 0.6906, 0.2085, 0.6593, 0.1576, 0.679, 0.148, 0.6999, 0.204, 0.4945, 0.2026, 0.4711, 0.2085, 0.4623, 0.184, 0.4841, 0.1737, 0.6086, 0.6724, 0.6468, 0.7198, 0.6229, 0.7354, 0.5947, 0.6815, 0.5249, 0.1903, 0.4945, 0.2026, 0.4841, 0.1737, 0.5122, 0.1549, 0.5794, 0.6363, 0.6086, 0.6724, 0.5947, 0.6815, 0.5731, 0.6405, 0.6694, 0.8855, 0.6695, 0.8709, 0.6995, 0.8709, 0.6994, 0.8855, 0.3681, 0.2351, 0.3415, 0.2421, 0.3662, 0.23, 0.6693, 0.9001, 0.6694, 0.8855, 0.6994, 0.8855, 0.6993, 0.9001, 0.4841, 0.1737, 0.4623, 0.184, 0.4488, 0.1615, 0.4683, 0.1472, 0.5947, 0.6815, 0.6229, 0.7354, 0.5965, 0.746, 0.5792, 0.6878, 0.5122, 0.1549, 0.4841, 0.1737, 0.4683, 0.1472, 0.493, 0.1226, 0.5731, 0.6405, 0.5947, 0.6815, 0.5792, 0.6878, 0.566, 0.6433, 0.6994, 0.8855, 0.6995, 0.8709, 0.7295, 0.871, 0.7294, 0.8856, 0.3662, 0.23, 0.3415, 0.2421, 0.3634, 0.2254, 0.6993, 0.9001, 0.6994, 0.8855, 0.7294, 0.8856, 0.7293, 0.9002, 0.4061, 0.2107, 0.3662, 0.23, 0.3634, 0.2254, 0.3988, 0.1986, 0.663, 0.1053, 0.656, 0.0723, 0.6923, 0.06263, 0.6927, 0.09738, 0.4204, 0.2038, 0.4061, 0.2107, 0.3988, 0.1986, 0.4115, 0.1891, 0.6715, 0.1279, 0.663, 0.1053, 0.6927, 0.09738, 0.6967, 0.1212, 0.4429, 0.1931, 0.4204, 0.2038, 0.4115, 0.1891, 0.4315, 0.1743, 0.679, 0.148, 0.6715, 0.1279, 0.6967, 0.1212, 0.7002, 0.1423, 0.4623, 0.184, 0.4429, 0.1931, 0.4315, 0.1743, 0.4488, 0.1615, 0.6999, 0.204, 0.679, 0.148, 0.7002, 0.1423, 0.7098, 0.2014, 0.6927, 0.09738, 0.6923, 0.06263, 0.7296, 0.06006, 0.7234, 0.09526, 0.4115, 0.1891, 0.3988, 0.1986, 0.3893, 0.1882, 0.3999, 0.1764, 0.6967, 0.1212, 0.6927, 0.09738, 0.7234, 0.09526, 0.7227, 0.1194, 0.4315, 0.1743, 0.4115, 0.1891, 0.3999, 0.1764, 0.4167, 0.1579, 0.7002, 0.1423, 0.6967, 0.1212, 0.7227, 0.1194, 0.7221, 0.1408, 0.4488, 0.1615, 0.4315, 0.1743, 0.4167, 0.1579, 0.4313, 0.142, 0.7098, 0.2014, 0.7002, 0.1423, 0.7221, 0.1408, 0.7201, 0.2007, 0.4683, 0.1472, 0.4488, 0.1615, 0.4313, 0.142, 0.4478, 0.1242, 0.5792, 0.6878, 0.5965, 0.746, 0.5686, 0.7514, 0.5629, 0.691, 0.493, 0.1226, 0.4683, 0.1472, 0.4478, 0.1242, 0.468, 0.0945, 0.566, 0.6433, 0.5792, 0.6878, 0.5629, 0.691, 0.5585, 0.6448, 0.7294, 0.8856, 0.7295, 0.871, 0.7594, 0.871, 0.7593, 0.8856, 0.3634, 0.2254, 0.3415, 0.2421, 0.3597, 0.2215, 0.7293, 0.9002, 0.7294, 0.8856, 0.7593, 0.8856, 0.7593, 0.9002, 0.3988, 0.1986, 0.3634, 0.2254, 0.3597, 0.2215, 0.3893, 0.1882, 0.5629, 0.691, 0.5686, 0.7514, 0.5402, 0.7513, 0.5462, 0.6909, 0.468, 0.0945, 0.4478, 0.1242, 0.4232, 0.1054, 0.4382, 0.07161, 0.5585, 0.6448, 0.5629, 0.691, 0.5462, 0.6909, 0.551, 0.6447, 0.7593, 0.8856, 0.7594, 0.871, 0.7894, 0.8711, 0.7893, 0.8857, 0.3597, 0.2215, 0.3415, 0.2421, 0.3553, 0.2183, 0.7593, 0.9002, 0.7593, 0.8856, 0.7893, 0.8857, 0.7892, 0.9003, 0.3893, 0.1882, 0.3597, 0.2215, 0.3553, 0.2183, 0.3779, 0.1798, 0.7234, 0.09526, 0.7296, 0.06006, 0.7667, 0.06453, 0.7539, 0.09895, 0.3999, 0.1764, 0.3893, 0.1882, 0.3779, 0.1798, 0.386, 0.1661, 0.7227, 0.1194, 0.7234, 0.09526, 0.7539, 0.09895, 0.7487, 0.1226, 0.4167, 0.1579, 0.3999, 0.1764, 0.386, 0.1661, 0.399, 0.1446, 0.7221, 0.1408, 0.7227, 0.1194, 0.7487, 0.1226, 0.744, 0.1436, 0.4313, 0.142, 0.4167, 0.1579, 0.399, 0.1446, 0.4104, 0.1261, 0.7201, 0.2007, 0.7221, 0.1408, 0.744, 0.1436, 0.7304, 0.2021, 0.4478, 0.1242, 0.4313, 0.142, 0.4104, 0.1261, 0.4232, 0.1054, 0.386, 0.1661, 0.3779, 0.1798, 0.365, 0.1738, 0.3703, 0.1587, 0.7487, 0.1226, 0.7539, 0.09895, 0.7833, 0.1083, 0.7737, 0.1307, 0.399, 0.1446, 0.386, 0.1661, 0.3703, 0.1587, 0.3789, 0.1349, 0.744, 0.1436, 0.7487, 0.1226, 0.7737, 0.1307, 0.765, 0.1506, 0.4104, 0.1261, 0.399, 0.1446, 0.3789, 0.1349, 0.3866, 0.1144, 0.7304, 0.2021, 0.744, 0.1436, 0.765, 0.1506, 0.7401, 0.2055, 0.4232, 0.1054, 0.4104, 0.1261, 0.3866, 0.1144, 0.3954, 0.09148, 0.5462, 0.6909, 0.5402, 0.7513, 0.5123, 0.7458, 0.5298, 0.6877, 0.4382, 0.07161, 0.4232, 0.1054, 0.3954, 0.09148, 0.4048, 0.05453, 0.551, 0.6447, 0.5462, 0.6909, 0.5298, 0.6877, 0.5435, 0.6432, 0.7893, 0.8857, 0.7894, 0.8711, 0.8194, 0.8712, 0.8193, 0.8859, 0.3553, 0.2183, 0.3415, 0.2421, 0.3504, 0.216, 0.7892, 0.9003, 0.7893, 0.8857, 0.8193, 0.8859, 0.8192, 0.9004, 0.3779, 0.1798, 0.3553, 0.2183, 0.3504, 0.216, 0.365, 0.1738, 0.7539, 0.09895, 0.7667, 0.06453, 0.8022, 0.07565, 0.7833, 0.1083, 0.4048, 0.05453, 0.3954, 0.09148, 0.365, 0.08273, 0.3689, 0.04347, 0.5435, 0.6432, 0.5298, 0.6877, 0.5144, 0.6813, 0.5365, 0.6403, 0.8193, 0.8859, 0.8194, 0.8712, 0.8495, 0.8716, 0.8489, 0.8865, 0.3504, 0.216, 0.3415, 0.2421, 0.3451, 0.2148, 0.8192, 0.9004, 0.8193, 0.8859, 0.8489, 0.8865, 0.8489, 0.9003, 0.365, 0.1738, 0.3504, 0.216, 0.3451, 0.2148, 0.3511, 0.1705, 0.7833, 0.1083, 0.8022, 0.07565, 0.8352, 0.09267, 0.8108, 0.1231, 0.3703, 0.1587, 0.365, 0.1738, 0.3511, 0.1705, 0.3534, 0.1545, 0.7737, 0.1307, 0.7833, 0.1083, 0.8108, 0.1231, 0.797, 0.1436, 0.3789, 0.1349, 0.3703, 0.1587, 0.3534, 0.1545, 0.3571, 0.1293, 0.765, 0.1506, 0.7737, 0.1307, 0.797, 0.1436, 0.7844, 0.1615, 0.3866, 0.1144, 0.3789, 0.1349, 0.3571, 0.1293, 0.3606, 0.1074, 0.7401, 0.2055, 0.765, 0.1506, 0.7844, 0.1615, 0.7491, 0.2107, 0.3954, 0.09148, 0.3866, 0.1144, 0.3606, 0.1074, 0.365, 0.08273, 0.5298, 0.6877, 0.5123, 0.7458, 0.4859, 0.735, 0.5144, 0.6813, 0.797, 0.1436, 0.8108, 0.1231, 0.8362, 0.1433, 0.8177, 0.1612, 0.3571, 0.1293, 0.3534, 0.1545, 0.3359, 0.1538, 0.3343, 0.1282, 0.7844, 0.1615, 0.797, 0.1436, 0.8177, 0.1612, 0.8013, 0.1761, 0.3606, 0.1074, 0.3571, 0.1293, 0.3343, 0.1282, 0.3331, 0.1055, 0.7491, 0.2107, 0.7844, 0.1615, 0.8013, 0.1761, 0.7569, 0.2176, 0.365, 0.08273, 0.3606, 0.1074, 0.3331, 0.1055, 0.3323, 0.07935, 0.5144, 0.6813, 0.4859, 0.735, 0.462, 0.7193, 0.5005, 0.672, 0.3689, 0.04347, 0.365, 0.08273, 0.3323, 0.07935, 0.3318, 0.03784, 0.5365, 0.6403, 0.5144, 0.6813, 0.5005, 0.672, 0.5303, 0.6361, 0.8489, 0.8865, 0.8495, 0.8716, 0.8782, 0.8744, 0.8744, 0.8864, 0.3451, 0.2148, 0.3415, 0.2421, 0.3397, 0.2146, 0.8489, 0.9003, 0.8489, 0.8865, 0.8744, 0.8864, 0.877, 0.8995, 0.3511, 0.1705, 0.3451, 0.2148, 0.3397, 0.2146, 0.3369, 0.1699, 0.8108, 0.1231, 0.8352, 0.09267, 0.8653, 0.1143, 0.8362, 0.1433, 0.3534, 0.1545, 0.3511, 0.1705, 0.3369, 0.1699, 0.3359, 0.1538, 0.5303, 0.6361, 0.5005, 0.672, 0.4886, 0.6602, 0.5249, 0.6307, 0.8744, 0.8864, 0.8782, 0.8744, 0.915, 0.8789, 0.9104, 0.8887, 0.3397, 0.2146, 0.3415, 0.2421, 0.3343, 0.2155, 0.877, 0.8995, 0.8744, 0.8864, 0.9104, 0.8887, 0.9139, 0.8988, 0.3369, 0.1699, 0.3397, 0.2146, 0.3343, 0.2155, 0.3228, 0.1723, 0.8362, 0.1433, 0.8653, 0.1143, 0.8463, 0.1553, 0.8369, 0.1632, 0.3359, 0.1538, 0.3369, 0.1699, 0.3228, 0.1723, 0.3185, 0.1567, 0.8177, 0.1612, 0.8362, 0.1433, 0.8369, 0.1632, 0.8258, 0.1772, 0.3343, 0.1282, 0.3359, 0.1538, 0.3185, 0.1567, 0.3145, 0.1271, 0.8013, 0.1761, 0.8177, 0.1612, 0.8258, 0.1772, 0.8158, 0.1893, 0.3331, 0.1055, 0.3343, 0.1282, 0.3145, 0.1271, 0.3158, 0.1113, 0.7569, 0.2176, 0.8013, 0.1761, 0.8158, 0.1893, 0.7632, 0.2259, 0.3323, 0.07935, 0.3331, 0.1055, 0.3158, 0.1113, 0.3177, 0.09332, 0.5005, 0.672, 0.462, 0.7193, 0.4415, 0.6993, 0.4886, 0.6602, 0.3318, 0.03784, 0.3323, 0.07935, 0.3177, 0.09332, 0.3165, 0.08092, 0.8158, 0.1893, 0.8258, 0.1772, 0.8296, 0.2032, 0.8194, 0.2112, 0.3158, 0.1113, 0.3145, 0.1271, 0.2965, 0.1404, 0.2946, 0.1274, 0.7632, 0.2259, 0.8158, 0.1893, 0.8194, 0.2112, 0.7677, 0.2353, 0.3177, 0.09332, 0.3158, 0.1113, 0.2946, 0.1274, 0.2928, 0.1132, 0.4886, 0.6602, 0.4415, 0.6993, 0.4252, 0.6755, 0.4793, 0.6463, 0.3165, 0.08092, 0.3177, 0.09332, 0.2928, 0.1132, 0.2902, 0.1029, 0.5249, 0.6307, 0.4886, 0.6602, 0.4793, 0.6463, 0.5208, 0.6243, 0.9104, 0.8887, 0.915, 0.8789, 0.9422, 0.8804, 0.9395, 0.8902, 0.3343, 0.2155, 0.3415, 0.2421, 0.3293, 0.2174, 0.9139, 0.8988, 0.9104, 0.8887, 0.9395, 0.8902, 0.9412, 0.9001, 0.3228, 0.1723, 0.3343, 0.2155, 0.3293, 0.2174, 0.3095, 0.1774, 0.8369, 0.1632, 0.8463, 0.1553, 0.8497, 0.189, 0.8407, 0.1944, 0.3185, 0.1567, 0.3228, 0.1723, 0.3095, 0.1774, 0.3023, 0.1631, 0.8258, 0.1772, 0.8369, 0.1632, 0.8407, 0.1944, 0.8296, 0.2032, 0.3145, 0.1271, 0.3185, 0.1567, 0.3023, 0.1631, 0.2965, 0.1404, 0.3293, 0.2174, 0.3415, 0.2421, 0.3247, 0.2203, 0.0692, 0.6149, 0.06506, 0.5903, 0.1362, 0.5918, 0.1376, 0.6175, 0.3095, 0.1774, 0.3293, 0.2174, 0.3247, 0.2203, 0.2975, 0.1849, 0.07675, 0.6348, 0.0692, 0.6149, 0.1376, 0.6175, 0.1406, 0.6368, 0.3023, 0.1631, 0.3095, 0.1774, 0.2975, 0.1849, 0.2878, 0.1723, 0.08902, 0.6612, 0.07675, 0.6348, 0.1406, 0.6368, 0.1457, 0.6606, 0.2965, 0.1404, 0.3023, 0.1631, 0.2878, 0.1723, 0.281, 0.1579, 0.1011, 0.6852, 0.08902, 0.6612, 0.1457, 0.6606, 0.1484, 0.6956, 0.09211, 0.5205, 0.1052, 0.4972, 0.1527, 0.4891, 0.1485, 0.5236, 0.7677, 0.2353, 0.8194, 0.2112, 0.819, 0.2346, 0.7703, 0.2453, 0.07869, 0.5464, 0.09211, 0.5205, 0.1485, 0.5236, 0.1424, 0.5471, 0.4793, 0.6463, 0.4252, 0.6755, 0.4137, 0.6489, 0.4728, 0.6308, 0.07028, 0.5659, 0.07869, 0.5464, 0.1424, 0.5471, 0.1387, 0.5662, 0.5208, 0.6243, 0.4793, 0.6463, 0.4728, 0.6308, 0.5179, 0.6173, 0.06506, 0.5903, 0.07028, 0.5659, 0.1387, 0.5662, 0.1362, 0.5918, 0.1485, 0.5236, 0.1527, 0.4891, 0.2011, 0.4846, 0.2002, 0.5308, 0.7703, 0.2453, 0.819, 0.2346, 0.8179, 0.2576, 0.7709, 0.2556, 0.1424, 0.5471, 0.1485, 0.5236, 0.2002, 0.5308, 0.1998, 0.5517, 0.4728, 0.6308, 0.4137, 0.6489, 0.4076, 0.6203, 0.4696, 0.6143, 0.1387, 0.5662, 0.1424, 0.5471, 0.1998, 0.5517, 0.1995, 0.5693, 0.5179, 0.6173, 0.4728, 0.6308, 0.4696, 0.6143, 0.5164, 0.6099, 0.1362, 0.5918, 0.1387, 0.5662, 0.1995, 0.5693, 0.199, 0.5931, 0.3247, 0.2203, 0.3415, 0.2421, 0.3207, 0.224, 0.1376, 0.6175, 0.1362, 0.5918, 0.199, 0.5931, 0.1985, 0.617, 0.2975, 0.1849, 0.3247, 0.2203, 0.3207, 0.224, 0.2872, 0.1946, 0.1406, 0.6368, 0.1376, 0.6175, 0.1985, 0.617, 0.1981, 0.6346, 0.2878, 0.1723, 0.2975, 0.1849, 0.2872, 0.1946, 0.2753, 0.1841, 0.1457, 0.6606, 0.1406, 0.6368, 0.1981, 0.6346, 0.1975, 0.6663, 0.281, 0.1579, 0.2878, 0.1723, 0.2753, 0.1841, 0.2657, 0.1757, 0.1484, 0.6956, 0.1457, 0.6606, 0.1975, 0.6663, 0.1968, 0.7005, 0.1985, 0.617, 0.199, 0.5931, 0.2617, 0.5943, 0.2593, 0.62, 0.2872, 0.1946, 0.3207, 0.224, 0.3176, 0.2284, 0.279, 0.2061, 0.1981, 0.6346, 0.1985, 0.617, 0.2593, 0.62, 0.2555, 0.6391, 0.2753, 0.1841, 0.2872, 0.1946, 0.279, 0.2061, 0.2653, 0.1981, 0.1975, 0.6663, 0.1981, 0.6346, 0.2555, 0.6391, 0.2495, 0.6627, 0.2657, 0.1757, 0.2753, 0.1841, 0.2653, 0.1981, 0.2501, 0.1933, 0.1968, 0.7005, 0.1975, 0.6663, 0.2495, 0.6627, 0.2454, 0.6975, 0.2002, 0.5308, 0.2011, 0.4846, 0.2494, 0.4911, 0.2522, 0.5257, 0.7709, 0.2556, 0.8179, 0.2576, 0.8171, 0.2806, 0.7694, 0.2659, 0.1998, 0.5517, 0.2002, 0.5308, 0.2522, 0.5257, 0.2573, 0.5494, 0.4696, 0.6143, 0.4076, 0.6203, 0.4081, 0.5911, 0.4696, 0.5976, 0.1995, 0.5693, 0.1998, 0.5517, 0.2573, 0.5494, 0.2603, 0.5686, 0.5164, 0.6099, 0.4696, 0.6143, 0.4696, 0.5976, 0.5163, 0.6023, 0.199, 0.5931, 0.1995, 0.5693, 0.2603, 0.5686, 0.2617, 0.5943, 0.3207, 0.224, 0.3415, 0.2421, 0.3176, 0.2284, 0.7694, 0.2659, 0.8171, 0.2806, 0.8156, 0.3039, 0.766, 0.2757, 0.2573, 0.5494, 0.2522, 0.5257, 0.3087, 0.5249, 0.321, 0.5512, 0.4696, 0.5976, 0.4081, 0.5911, 0.4143, 0.5628, 0.473, 0.5811, 0.2603, 0.5686, 0.2573, 0.5494, 0.321, 0.5512, 0.3287, 0.5711, 0.5163, 0.6023, 0.4696, 0.5976, 0.473, 0.5811, 0.5178, 0.5949, 0.2617, 0.5943, 0.2603, 0.5686, 0.3287, 0.5711, 0.3329, 0.5957, 0.3176, 0.2284, 0.3415, 0.2421, 0.3153, 0.2333, 0.2593, 0.62, 0.2617, 0.5943, 0.3329, 0.5957, 0.3278, 0.62, 0.279, 0.2061, 0.3176, 0.2284, 0.3153, 0.2333, 0.2731, 0.2189, 0.2555, 0.6391, 0.2593, 0.62, 0.3278, 0.62, 0.3194, 0.6397, 0.2653, 0.1981, 0.279, 0.2061, 0.2731, 0.2189, 0.2581, 0.2137, 0.2495, 0.6627, 0.2555, 0.6391, 0.3194, 0.6397, 0.3061, 0.6656, 0.2501, 0.1933, 0.2653, 0.1981, 0.2581, 0.2137, 0.2348, 0.211, 0.2454, 0.6975, 0.2495, 0.6627, 0.3061, 0.6656, 0.2931, 0.6891, 0.2522, 0.5257, 0.2494, 0.4911, 0.2966, 0.5011, 0.3087, 0.5249, 0.2731, 0.2189, 0.3153, 0.2333, 0.3141, 0.2386, 0.2698, 0.2327, 0.8355, 0.3226, 0.844, 0.3288, 0.8376, 0.3621, 0.8289, 0.3534, 0.2581, 0.2137, 0.2731, 0.2189, 0.2698, 0.2327, 0.2539, 0.2306, 0.8251, 0.3129, 0.8355, 0.3226, 0.8289, 0.3534, 0.8191, 0.3385, 0.2348, 0.211, 0.2581, 0.2137, 0.2539, 0.2306, 0.2242, 0.2304, 0.8156, 0.3039, 0.8251, 0.3129, 0.8191, 0.3385, 0.8101, 0.3255, 0.2218, 0.2109, 0.2348, 0.211, 0.2242, 0.2304, 0.2089, 0.2338, 0.766, 0.2757, 0.8156, 0.3039, 0.8101, 0.3255, 0.7608, 0.2846, 0.2076, 0.2111, 0.2218, 0.2109, 0.2089, 0.2338, 0.1915, 0.2381, 0.473, 0.5811, 0.4143, 0.5628, 0.4258, 0.5364, 0.4795, 0.5657, 0.1972, 0.2099, 0.2076, 0.2111, 0.1915, 0.2381, 0.1793, 0.2386, 0.5178, 0.5949, 0.473, 0.5811, 0.4795, 0.5657, 0.5206, 0.5879, 0.09588, 0.8801, 0.09423, 0.8702, 0.1215, 0.8715, 0.1251, 0.8816, 0.3153, 0.2333, 0.3415, 0.2421, 0.3141, 0.2386, 0.09321, 0.8899, 0.09588, 0.8801, 0.1251, 0.8816, 0.1205, 0.8914, 0.1915, 0.2381, 0.2089, 0.2338, 0.2055, 0.2515, 0.1798, 0.2543, 0.4795, 0.5657, 0.4258, 0.5364, 0.4421, 0.5129, 0.4888, 0.5519, 0.1793, 0.2386, 0.1915, 0.2381, 0.1798, 0.2543, 0.1391, 0.259, 0.5206, 0.5879, 0.4795, 0.5657, 0.4888, 0.5519, 0.5247, 0.5816, 0.1251, 0.8816, 0.1215, 0.8715, 0.1584, 0.8708, 0.161, 0.8838, 0.3141, 0.2386, 0.3415, 0.2421, 0.314, 0.244, 0.1205, 0.8914, 0.1251, 0.8816, 0.161, 0.8838, 0.1572, 0.8959, 0.2698, 0.2327, 0.3141, 0.2386, 0.314, 0.244, 0.2694, 0.247, 0.8289, 0.3534, 0.8376, 0.3621, 0.853, 0.4046, 0.8264, 0.3733, 0.2539, 0.2306, 0.2698, 0.2327, 0.2694, 0.247, 0.2533, 0.2481, 0.8191, 0.3385, 0.8289, 0.3534, 0.8264, 0.3733, 0.8096, 0.3537, 0.2242, 0.2304, 0.2539, 0.2306, 0.2533, 0.2481, 0.2278, 0.2498, 0.8101, 0.3255, 0.8191, 0.3385, 0.8096, 0.3537, 0.7945, 0.3374, 0.2089, 0.2338, 0.2242, 0.2304, 0.2278, 0.2498, 0.2055, 0.2515, 0.7608, 0.2846, 0.8101, 0.3255, 0.7945, 0.3374, 0.7538, 0.2924, 0.8264, 0.3733, 0.853, 0.4046, 0.8213, 0.4236, 0.7996, 0.3913, 0.2533, 0.2481, 0.2694, 0.247, 0.2718, 0.261, 0.2563, 0.2653, 0.8096, 0.3537, 0.8264, 0.3733, 0.7996, 0.3913, 0.7875, 0.3696, 0.2278, 0.2498, 0.2533, 0.2481, 0.2563, 0.2653, 0.2319, 0.2721, 0.7945, 0.3374, 0.8096, 0.3537, 0.7875, 0.3696, 0.7765, 0.3507, 0.2055, 0.2515, 0.2278, 0.2498, 0.2319, 0.2721, 0.2107, 0.2783, 0.7538, 0.2924, 0.7945, 0.3374, 0.7765, 0.3507, 0.7454, 0.2986, 0.1798, 0.2543, 0.2055, 0.2515, 0.2107, 0.2783, 0.187, 0.2858, 0.4888, 0.5519, 0.4421, 0.5129, 0.4625, 0.493, 0.5007, 0.5402, 0.1391, 0.259, 0.1798, 0.2543, 0.187, 0.2858, 0.1491, 0.2945, 0.5247, 0.5816, 0.4888, 0.5519, 0.5007, 0.5402, 0.53, 0.5762, 0.161, 0.8838, 0.1584, 0.8708, 0.1865, 0.87, 0.1865, 0.8838, 0.314, 0.244, 0.3415, 0.2421, 0.3148, 0.2493, 0.1572, 0.8959, 0.161, 0.8838, 0.1865, 0.8838, 0.1859, 0.8987, 0.2694, 0.247, 0.314, 0.244, 0.3148, 0.2493, 0.2718, 0.261, 0.5007, 0.5402, 0.4625, 0.493, 0.4863, 0.4774, 0.5146, 0.531, 0.1491, 0.2945, 0.187, 0.2858, 0.1994, 0.3146, 0.1643, 0.3283, 0.53, 0.5762, 0.5007, 0.5402, 0.5146, 0.531, 0.5362, 0.572, 0.1865, 0.8838, 0.1865, 0.87, 0.2162, 0.8699, 0.2161, 0.8844, 0.3148, 0.2493, 0.3415, 0.2421, 0.3168, 0.2544, 0.1859, 0.8987, 0.1865, 0.8838, 0.2161, 0.8844, 0.216, 0.8991, 0.2718, 0.261, 0.3148, 0.2493, 0.3168, 0.2544, 0.2769, 0.2742, 0.7996, 0.3913, 0.8213, 0.4236, 0.787, 0.4379, 0.7709, 0.4037, 0.2563, 0.2653, 0.2718, 0.261, 0.2769, 0.2742, 0.2626, 0.2815, 0.7875, 0.3696, 0.7996, 0.3913, 0.7709, 0.4037, 0.7632, 0.3805, 0.2319, 0.2721, 0.2563, 0.2653, 0.2626, 0.2815, 0.2402, 0.2929, 0.7765, 0.3507, 0.7875, 0.3696, 0.7632, 0.3805, 0.7562, 0.36, 0.2107, 0.2783, 0.2319, 0.2721, 0.2402, 0.2929, 0.2209, 0.303, 0.7454, 0.2986, 0.7765, 0.3507, 0.7562, 0.36, 0.7361, 0.3031, 0.187, 0.2858, 0.2107, 0.2783, 0.2209, 0.303, 0.1994, 0.3146, 0.7632, 0.3805, 0.7709, 0.4037, 0.7407, 0.4106, 0.7375, 0.3866, 0.2402, 0.2929, 0.2626, 0.2815, 0.2719, 0.296, 0.2523, 0.3115, 0.7562, 0.36, 0.7632, 0.3805, 0.7375, 0.3866, 0.7346, 0.3652, 0.2209, 0.303, 0.2402, 0.2929, 0.2523, 0.3115, 0.2354, 0.325, 0.7361, 0.3031, 0.7562, 0.36, 0.7346, 0.3652, 0.726, 0.3057, 0.1994, 0.3146, 0.2209, 0.303, 0.2354, 0.325, 0.2166, 0.3402, 0.5146, 0.531, 0.4863, 0.4774, 0.5126, 0.4667, 0.5299, 0.5247, 0.1643, 0.3283, 0.1994, 0.3146, 0.2166, 0.3402, 0.1851, 0.3592, 0.5362, 0.572, 0.5146, 0.531, 0.5299, 0.5247, 0.543, 0.5691, 0.2161, 0.8844, 0.2162, 0.8699, 0.2462, 0.87, 0.2461, 0.8846, 0.3168, 0.2544, 0.3415, 0.2421, 0.3196, 0.2589, 0.216, 0.8991, 0.2161, 0.8844, 0.2461, 0.8846, 0.246, 0.8992, 0.2769, 0.2742, 0.3168, 0.2544, 0.3196, 0.2589, 0.2845, 0.2862, 0.7709, 0.4037, 0.787, 0.4379, 0.7506, 0.446, 0.7407, 0.4106, 0.2626, 0.2815, 0.2769, 0.2742, 0.2845, 0.2862, 0.2719, 0.296, 0.543, 0.5691, 0.5299, 0.5247, 0.5462, 0.5216, 0.5504, 0.5676, 0.2461, 0.8846, 0.2462, 0.87, 0.2762, 0.87, 0.2761, 0.8846, 0.3196, 0.2589, 0.3415, 0.2421, 0.3233, 0.2629, 0.246, 0.8992, 0.2461, 0.8846, 0.2761, 0.8846, 0.276, 0.8992, 0.2845, 0.2862, 0.3196, 0.2589, 0.3233, 0.2629, 0.2942, 0.2964, 0.7407, 0.4106, 0.7506, 0.446, 0.7132, 0.4473, 0.7099, 0.4117, 0.2719, 0.296, 0.2845, 0.2862, 0.2942, 0.2964, 0.2838, 0.3084, 0.7375, 0.3866, 0.7407, 0.4106, 0.7099, 0.4117, 0.7113, 0.3876, 0.2523, 0.3115, 0.2719, 0.296, 0.2838, 0.3084, 0.2677, 0.3274, 0.7346, 0.3652, 0.7375, 0.3866, 0.7113, 0.3876, 0.7126, 0.3661, 0.2354, 0.325, 0.2523, 0.3115, 0.2677, 0.3274, 0.2537, 0.3438, 0.726, 0.3057, 0.7346, 0.3652, 0.7126, 0.3661, 0.7157, 0.3062, 0.2166, 0.3402, 0.2354, 0.325, 0.2537, 0.3438, 0.2382, 0.3622, 0.5299, 0.5247, 0.5126, 0.4667, 0.5405, 0.4613, 0.5462, 0.5216, 0.1851, 0.3592, 0.2166, 0.3402, 0.2382, 0.3622, 0.2113, 0.3858, 0.2677, 0.3274, 0.2838, 0.3084, 0.2979, 0.3183, 0.2857, 0.3399, 0.7126, 0.3661, 0.7113, 0.3876, 0.6855, 0.3836, 0.6908, 0.3628, 0.2537, 0.3438, 0.2677, 0.3274, 0.2857, 0.3399, 0.2752, 0.3586, 0.7157, 0.3062, 0.7126, 0.3661, 0.6908, 0.3628, 0.7055, 0.3047, 0.2382, 0.3622, 0.2537, 0.3438, 0.2752, 0.3586, 0.2635, 0.3797, 0.5462, 0.5216, 0.5405, 0.4613, 0.5689, 0.4613, 0.5629, 0.5216, 0.2113, 0.3858, 0.2382, 0.3622, 0.2635, 0.3797, 0.2421, 0.4071, 0.5504, 0.5676, 0.5462, 0.5216, 0.5629, 0.5216, 0.5578, 0.5676, 0.2761, 0.8846, 0.2762, 0.87, 0.3062, 0.8701, 0.3061, 0.8847, 0.3233, 0.2629, 0.3415, 0.2421, 0.3277, 0.266, 0.276, 0.8992, 0.2761, 0.8846, 0.3061, 0.8847, 0.306, 0.8993, 0.2942, 0.2964, 0.3233, 0.2629, 0.3277, 0.266, 0.3057, 0.3045, 0.7099, 0.4117, 0.7132, 0.4473, 0.6761, 0.4416, 0.6795, 0.4069, 0.2838, 0.3084, 0.2942, 0.2964, 0.3057, 0.3045, 0.2979, 0.3183, 0.7113, 0.3876, 0.7099, 0.4117, 0.6795, 0.4069, 0.6855, 0.3836, 0.3061, 0.8847, 0.3062, 0.8701, 0.3361, 0.8702, 0.3361, 0.8848, 0.3277, 0.266, 0.3415, 0.2421, 0.3326, 0.2682, 0.306, 0.8993, 0.3061, 0.8847, 0.3361, 0.8848, 0.336, 0.8994, 0.3057, 0.3045, 0.3277, 0.266, 0.3326, 0.2682, 0.3186, 0.3102, 0.6795, 0.4069, 0.6761, 0.4416, 0.6408, 0.4288, 0.6506, 0.3965, 0.2979, 0.3183, 0.3057, 0.3045, 0.3186, 0.3102, 0.3136, 0.3252, 0.6855, 0.3836, 0.6795, 0.4069, 0.6506, 0.3965, 0.6609, 0.3747, 0.2857, 0.3399, 0.2979, 0.3183, 0.3136, 0.3252, 0.3058, 0.3488, 0.6908, 0.3628, 0.6855, 0.3836, 0.6609, 0.3747, 0.6702, 0.3553, 0.2752, 0.3586, 0.2857, 0.3399, 0.3058, 0.3488, 0.2991, 0.3691, 0.7055, 0.3047, 0.6908, 0.3628, 0.6702, 0.3553, 0.6958, 0.3013, 0.2635, 0.3797, 0.2752, 0.3586, 0.2991, 0.3691, 0.2916, 0.392, 0.5629, 0.5216, 0.5689, 0.4613, 0.5968, 0.4667, 0.5792, 0.5249, 0.2421, 0.4071, 0.2635, 0.3797, 0.2916, 0.392, 0.2764, 0.4221, 0.5578, 0.5676, 0.5629, 0.5216, 0.5792, 0.5249, 0.5652, 0.5692, 0.6702, 0.3553, 0.6609, 0.3747, 0.6385, 0.3612, 0.6513, 0.344, 0.2991, 0.3691, 0.3058, 0.3488, 0.3272, 0.3536, 0.3245, 0.3748, 0.6958, 0.3013, 0.6702, 0.3553, 0.6513, 0.344, 0.6869, 0.296, 0.2916, 0.392, 0.2991, 0.3691, 0.3245, 0.3748, 0.3216, 0.3987, 0.5792, 0.5249, 0.5968, 0.4667, 0.6232, 0.4775, 0.5947, 0.5313, 0.2764, 0.4221, 0.2916, 0.392, 0.3216, 0.3987, 0.3131, 0.4304, 0.5652, 0.5692, 0.5792, 0.5249, 0.5947, 0.5313, 0.5722, 0.5722, 0.3361, 0.8848, 0.3361, 0.8702, 0.3661, 0.8702, 0.366, 0.8848, 0.3326, 0.2682, 0.3415, 0.2421, 0.3379, 0.2694, 0.336, 0.8994, 0.3361, 0.8848, 0.366, 0.8848, 0.3659, 0.8994, 0.3186, 0.3102, 0.3326, 0.2682, 0.3379, 0.2694, 0.3322, 0.3133, 0.6506, 0.3965, 0.6408, 0.4288, 0.6084, 0.4095, 0.6242, 0.3806, 0.3136, 0.3252, 0.3186, 0.3102, 0.3322, 0.3133, 0.3303, 0.329, 0.6609, 0.3747, 0.6506, 0.3965, 0.6242, 0.3806, 0.6385, 0.3612, 0.3058, 0.3488, 0.3136, 0.3252, 0.3303, 0.329, 0.3272, 0.3536, 0.3379, 0.2694, 0.3415, 0.2421, 0.3433, 0.2696, 0.3659, 0.8994, 0.366, 0.8848, 0.396, 0.8849, 0.3959, 0.8995, 0.3322, 0.3133, 0.3379, 0.2694, 0.3433, 0.2696, 0.3463, 0.3137, 0.6242, 0.3806, 0.6084, 0.4095, 0.5804, 0.3842, 0.6013, 0.36, 0.3303, 0.329, 0.3322, 0.3133, 0.3463, 0.3137, 0.3474, 0.3295, 0.6385, 0.3612, 0.6242, 0.3806, 0.6013, 0.36, 0.6192, 0.3437, 0.3272, 0.3536, 0.3303, 0.329, 0.3474, 0.3295, 0.3491, 0.3542, 0.6513, 0.344, 0.6385, 0.3612, 0.6192, 0.3437, 0.635, 0.3293, 0.3245, 0.3748, 0.3272, 0.3536, 0.3491, 0.3542, 0.3506, 0.3755, 0.6869, 0.296, 0.6513, 0.344, 0.635, 0.3293, 0.6793, 0.2891, 0.3216, 0.3987, 0.3245, 0.3748, 0.3506, 0.3755, 0.3523, 0.3995, 0.5947, 0.5313, 0.6232, 0.4775, 0.6472, 0.4931, 0.6086, 0.5407, 0.3131, 0.4304, 0.3216, 0.3987, 0.3523, 0.3995, 0.3506, 0.4314, 0.5722, 0.5722, 0.5947, 0.5313, 0.6086, 0.5407, 0.5785, 0.5766, 0.366, 0.8848, 0.3661, 0.8702, 0.3961, 0.8703, 0.396, 0.8849, 0.3506, 0.3755, 0.3491, 0.3542, 0.3707, 0.3505, 0.3762, 0.3712, 0.6793, 0.2891, 0.635, 0.3293, 0.6219, 0.3117, 0.6731, 0.2809, 0.3523, 0.3995, 0.3506, 0.3755, 0.3762, 0.3712, 0.3825, 0.3944, 0.6086, 0.5407, 0.6472, 0.4931, 0.6678, 0.5132, 0.6206, 0.5525, 0.3506, 0.4314, 0.3523, 0.3995, 0.3825, 0.3944, 0.3877, 0.4251, 0.5785, 0.5766, 0.6086, 0.5407, 0.6206, 0.5525, 0.5841, 0.5823, 0.396, 0.8849, 0.3961, 0.8703, 0.4261, 0.8703, 0.426, 0.8849, 0.3433, 0.2696, 0.3415, 0.2421, 0.3486, 0.2687, 0.3959, 0.8995, 0.396, 0.8849, 0.426, 0.8849, 0.4259, 0.8996, 0.3463, 0.3137, 0.3433, 0.2696, 0.3486, 0.2687, 0.3601, 0.3114, 0.6013, 0.36, 0.5804, 0.3842, 0.5578, 0.354, 0.5829, 0.3353, 0.3474, 0.3295, 0.3463, 0.3137, 0.3601, 0.3114, 0.3642, 0.3266, 0.6192, 0.3437, 0.6013, 0.36, 0.5829, 0.3353, 0.6035, 0.3228, 0.3491, 0.3542, 0.3474, 0.3295, 0.3642, 0.3266, 0.3707, 0.3505, 0.635, 0.3293, 0.6192, 0.3437, 0.6035, 0.3228, 0.6219, 0.3117, 0.4259, 0.8996, 0.426, 0.8849, 0.456, 0.885, 0.4559, 0.8996, 0.3601, 0.3114, 0.3486, 0.2687, 0.3536, 0.2668, 0.3732, 0.3065, 0.5829, 0.3353, 0.5578, 0.354, 0.5414, 0.3199, 0.5695, 0.3074, 0.3642, 0.3266, 0.3601, 0.3114, 0.3732, 0.3065, 0.3802, 0.3206, 0.6035, 0.3228, 0.5829, 0.3353, 0.5695, 0.3074, 0.5923, 0.2992, 0.3707, 0.3505, 0.3642, 0.3266, 0.3802, 0.3206, 0.3911, 0.3428, 0.6219, 0.3117, 0.6035, 0.3228, 0.5923, 0.2992, 0.6124, 0.2919, 0.3762, 0.3712, 0.3707, 0.3505, 0.3911, 0.3428, 0.4006, 0.362, 0.6731, 0.2809, 0.6219, 0.3117, 0.6124, 0.2919, 0.6686, 0.2716, 0.3825, 0.3944, 0.3762, 0.3712, 0.4006, 0.362, 0.4113, 0.3835, 0.6206, 0.5525, 0.6678, 0.5132, 0.6843, 0.537, 0.6301, 0.5665, 0.3877, 0.4251, 0.3825, 0.3944, 0.4113, 0.3835, 0.4229, 0.4118, 0.5841, 0.5823, 0.6206, 0.5525, 0.6301, 0.5665, 0.5888, 0.5893, 0.426, 0.8849, 0.4261, 0.8703, 0.4561, 0.8704, 0.456, 0.885, 0.3486, 0.2687, 0.3415, 0.2421, 0.3536, 0.2668, 0.6686, 0.2716, 0.6124, 0.2919, 0.607, 0.2706, 0.6661, 0.2616, 0.4113, 0.3835, 0.4006, 0.362, 0.4227, 0.3482, 0.4374, 0.3673, 0.6301, 0.5665, 0.6843, 0.537, 0.6958, 0.5637, 0.6367, 0.582, 0.4229, 0.4118, 0.4113, 0.3835, 0.4374, 0.3673, 0.4549, 0.392, 0.5888, 0.5893, 0.6301, 0.5665, 0.6367, 0.582, 0.592, 0.596, 0.456, 0.885, 0.4561, 0.8704, 0.4861, 0.8704, 0.4861, 0.8849, 0.3536, 0.2668, 0.3415, 0.2421, 0.3582, 0.264, 0.4559, 0.8996, 0.456, 0.885, 0.4861, 0.8849, 0.486, 0.8997, 0.3732, 0.3065, 0.3536, 0.2668, 0.3582, 0.264, 0.3851, 0.2991, 0.5695, 0.3074, 0.5414, 0.3199, 0.532, 0.2832, 0.5619, 0.2775, 0.3802, 0.3206, 0.3732, 0.3065, 0.3851, 0.2991, 0.3947, 0.3116, 0.5923, 0.2992, 0.5695, 0.3074, 0.5619, 0.2775, 0.5858, 0.2739, 0.3911, 0.3428, 0.3802, 0.3206, 0.3947, 0.3116, 0.4097, 0.3312, 0.6124, 0.2919, 0.5923, 0.2992, 0.5858, 0.2739, 0.607, 0.2706, 0.4006, 0.362, 0.3911, 0.3428, 0.4097, 0.3312, 0.4227, 0.3482, 0.5619, 0.2775, 0.532, 0.2832, 0.5299, 0.2454, 0.5602, 0.2467, 0.3947, 0.3116, 0.3851, 0.2991, 0.3953, 0.2895, 0.4072, 0.2999, 0.5858, 0.2739, 0.5619, 0.2775, 0.5602, 0.2467, 0.5844, 0.2478, 0.4097, 0.3312, 0.3947, 0.3116, 0.4072, 0.2999, 0.4257, 0.3163, 0.607, 0.2706, 0.5858, 0.2739, 0.5844, 0.2478, 0.6058, 0.2487, 0.4227, 0.3482, 0.4097, 0.3312, 0.4257, 0.3163, 0.4417, 0.3304, 0.6661, 0.2616, 0.607, 0.2706, 0.6058, 0.2487, 0.6655, 0.2513, 0.4374, 0.3673, 0.4227, 0.3482, 0.4417, 0.3304, 0.4598, 0.3463, 0.6367, 0.582, 0.6958, 0.5637, 0.702, 0.5923, 0.64, 0.5984, 0.4549, 0.392, 0.4374, 0.3673, 0.4598, 0.3463, 0.4824, 0.3663, 0.592, 0.596, 0.6367, 0.582, 0.64, 0.5984, 0.5936, 0.6029, 0.4861, 0.8849, 0.4861, 0.8704, 0.5167, 0.8699, 0.5167, 0.8852, 0.3582, 0.264, 0.3415, 0.2421, 0.3621, 0.2603, 0.486, 0.8997, 0.4861, 0.8849, 0.5167, 0.8852, 0.5165, 0.9002, 0.3851, 0.2991, 0.3582, 0.264, 0.3621, 0.2603, 0.3953, 0.2895])
me_sphere.use_remesh_preserve_volume = False
me_sphere.use_remesh_preserve_attributes = False
me_sphere.use_mirror_vertex_groups = False
me_sphere.update()

# ---- objects
ob_sphere = bpy.data.objects.new('Sphere', me_sphere)

# ---- transforms, parenting, visibility, modifiers, constraints
ob_sphere.location = (0.03291, -0.1197, 1.298)
ob_sphere.lineart.crease_threshold = 0.0

# ---- collection membership
col_collection_1.objects.link(ob_sphere)

# ---- scene / render settings (as saved in the file)
scene.frame_start = 1; scene.frame_end = 250; scene.frame_set(1)
scene.render.engine = 'BLENDER_EEVEE_NEXT'
scene.render.resolution_percentage = 50
scene.render.dither_intensity = 0.0
scene.cycles.use_denoising = False
scene.cycles.samples = 128
scene.cycles.sampling_pattern = 'TABULATED_SOBOL'
scene.cycles.use_adaptive_sampling = False
scene.cycles.use_light_tree = False
scene.cycles.blur_glossy = 0.0
scene.cycles.sample_clamp_indirect = 0.0
scene.view_settings.view_transform = 'Standard'
bpy.context.view_layer.update()

# ---- added for rendering (the .blend has no active camera and no usable light): camera, sun
cam_auto = bpy.data.cameras.new('AutoCamera')
cam_auto.lens = 50.0
cam_auto.sensor_width = 36.0
cam_auto.clip_end = 1000.0
ob_auto_camera = bpy.data.objects.new('AutoCamera', cam_auto)
scene.collection.objects.link(ob_auto_camera)
ob_auto_camera.location = (5.23141, -6.11081, 5.32398)
ob_auto_camera.rotation_euler = (1.09748, -7.21219e-08, 0.694738)
scene.camera = ob_auto_camera
light_auto_sun = bpy.data.lights.new('AutoSun', 'SUN')
light_auto_sun.energy = 3.0
light_auto_sun.angle = 0.0523599
ob_auto_sun = bpy.data.objects.new('AutoSun', light_auto_sun)
scene.collection.objects.link(ob_auto_sun)
ob_auto_sun.rotation_euler = (0.872665, 0.174533, 0.523599)
bpy.context.view_layer.update()
